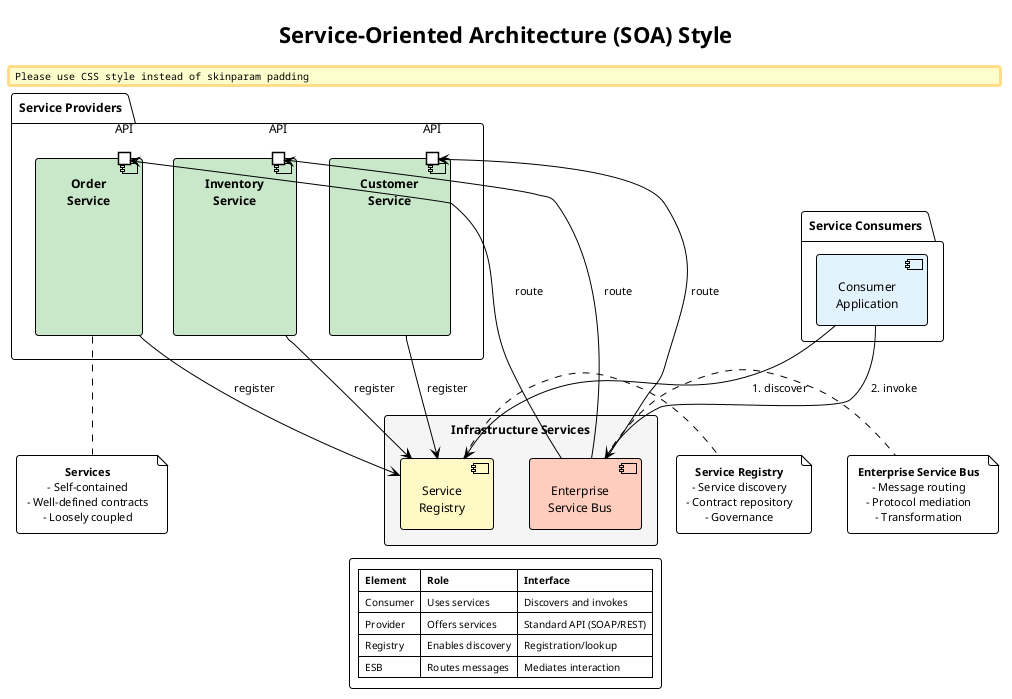

The diagram above was rendered by PlantUML. Its source (embedded in the PNG):
@startuml 09-soa-style
!include ../../../../../../tooling/styles/plantuml/structural/package-diagram-style.iuml

!theme plain

title Service-Oriented Architecture (SOA) Style

package "Service Consumers" {
    component "Consumer\nApplication" as cons #E3F2FD
}

rectangle "Infrastructure Services" as infra #F5F5F5 {
    component "Service\nRegistry" as reg #FFF9C4
    component "Enterprise\nService Bus" as esb #FFCCBC
}

package "Service Providers" {
    component "Order\nService" as os #C8E6C9 {
        portin "API" as os_api
    }
    component "Inventory\nService" as is #C8E6C9 {
        portin "API" as is_api
    }
    component "Customer\nService" as cs #C8E6C9 {
        portin "API" as cs_api
    }
}

cons --> reg : 1. discover
cons --> esb : 2. invoke

esb --> os_api : route
esb --> is_api : route
esb --> cs_api : route

os --> reg : register
is --> reg : register
cs --> reg : register

note right of reg
  **Service Registry**
  - Service discovery
  - Contract repository
  - Governance
end note

note right of esb
  **Enterprise Service Bus**
  - Message routing
  - Protocol mediation
  - Transformation
end note

note bottom of os
  **Services**
  - Self-contained
  - Well-defined contracts
  - Loosely coupled
end note

legend bottom
  |= Element |= Role |= Interface |
  | Consumer | Uses services | Discovers and invokes |
  | Provider | Offers services | Standard API (SOAP/REST) |
  | Registry | Enables discovery | Registration/lookup |
  | ESB | Routes messages | Mediates interaction |
endlegend

@enduml